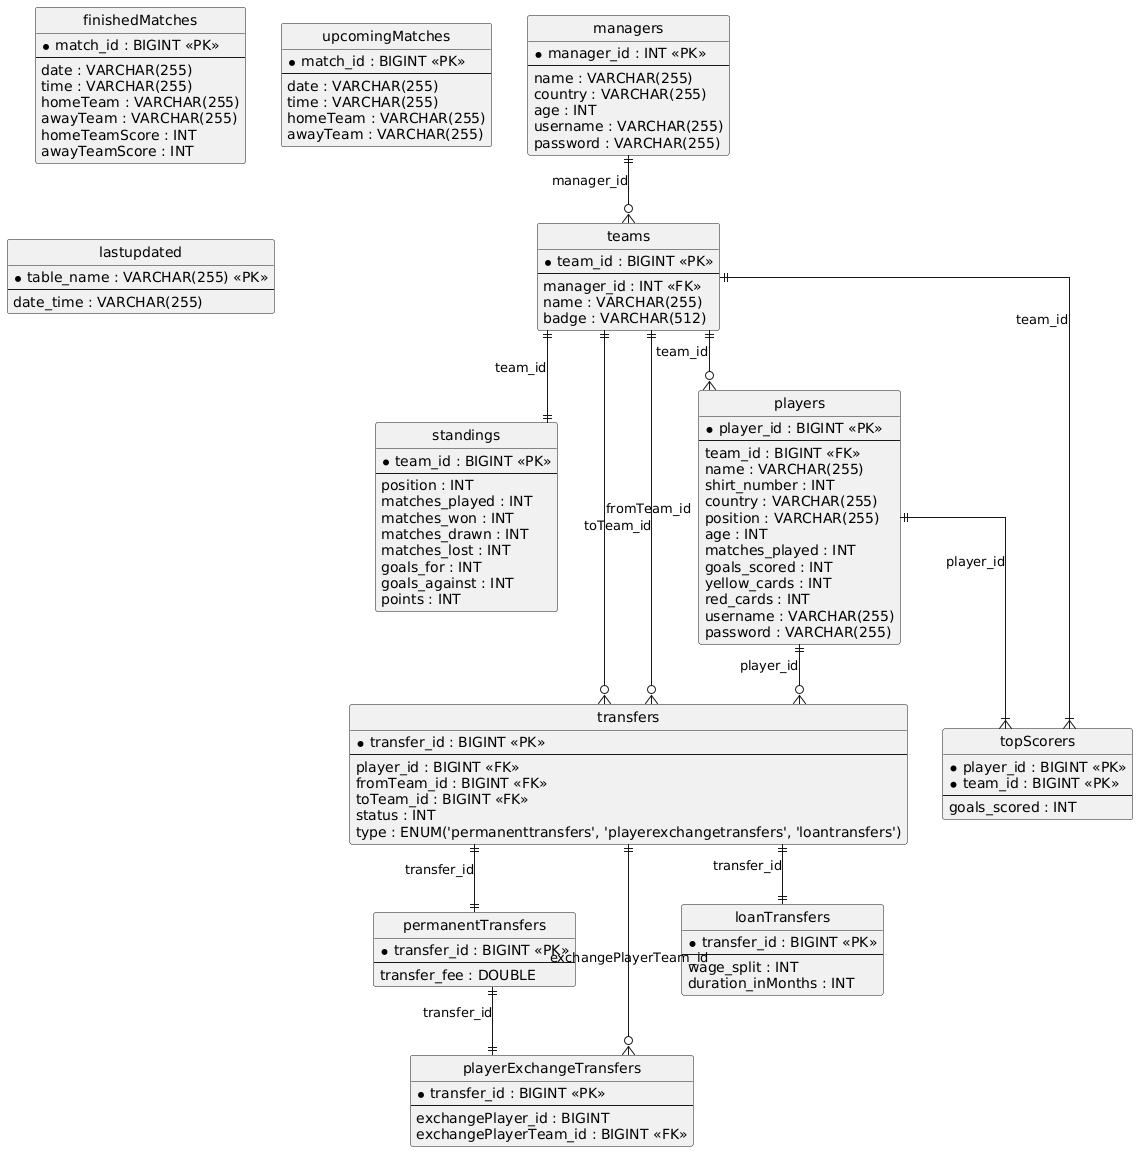

The diagram above was rendered by PlantUML. Its source (embedded in the PNG):
@startuml
hide circle
skinparam linetype ortho

entity "managers" as managers {
  * manager_id : INT <<PK>>
  --
  name : VARCHAR(255)
  country : VARCHAR(255)
  age : INT
  username : VARCHAR(255)
  password : VARCHAR(255)
}

entity "teams" as teams {
  * team_id : BIGINT <<PK>>
  --
  manager_id : INT <<FK>>
  name : VARCHAR(255)
  badge : VARCHAR(512)
}

entity "standings" as standings {
  * team_id : BIGINT <<PK>>
  --
  position : INT
  matches_played : INT
  matches_won : INT
  matches_drawn : INT
  matches_lost : INT
  goals_for : INT
  goals_against : INT
  points : INT
}

entity "players" as players {
  * player_id : BIGINT <<PK>>
  --
  team_id : BIGINT <<FK>>
  name : VARCHAR(255)
  shirt_number : INT
  country : VARCHAR(255)
  position : VARCHAR(255)
  age : INT
  matches_played : INT
  goals_scored : INT
  yellow_cards : INT
  red_cards : INT
  username : VARCHAR(255)
  password : VARCHAR(255)
}

entity "transfers" as transfers {
  * transfer_id : BIGINT <<PK>>
  --
  player_id : BIGINT <<FK>>
  fromTeam_id : BIGINT <<FK>>
  toTeam_id : BIGINT <<FK>>
  status : INT
  type : ENUM('permanenttransfers', 'playerexchangetransfers', 'loantransfers')
}

entity "permanentTransfers" as permanentTransfers {
  * transfer_id : BIGINT <<PK>>
  --
  transfer_fee : DOUBLE
}

entity "playerExchangeTransfers" as playerExchangeTransfers {
  * transfer_id : BIGINT <<PK>>
  --
  exchangePlayer_id : BIGINT
  exchangePlayerTeam_id : BIGINT <<FK>>
}

entity "loanTransfers" as loanTransfers {
  * transfer_id : BIGINT <<PK>>
  --
  wage_split : INT
  duration_inMonths : INT
}

entity "topScorers" as topScorers {
  * player_id : BIGINT <<PK>>
  * team_id : BIGINT <<PK>>
  --
  goals_scored : INT
}

entity "finishedMatches" as finishedMatches {
  * match_id : BIGINT <<PK>>
  --
  date : VARCHAR(255)
  time : VARCHAR(255)
  homeTeam : VARCHAR(255)
  awayTeam : VARCHAR(255)
  homeTeamScore : INT
  awayTeamScore : INT
}

entity "upcomingMatches" as upcomingMatches {
  * match_id : BIGINT <<PK>>
  --
  date : VARCHAR(255)
  time : VARCHAR(255)
  homeTeam : VARCHAR(255)
  awayTeam : VARCHAR(255)
}

entity "lastupdated" as lastupdated {
  * table_name : VARCHAR(255) <<PK>>
  --
  date_time : VARCHAR(255)
}

managers ||--o{ teams : "manager_id"
teams ||--|| standings : "team_id"
teams ||--o{ players : "team_id"
players ||--o{ transfers : "player_id"
teams ||--o{ transfers : "fromTeam_id"
teams ||--o{ transfers : "toTeam_id"
transfers ||--|| permanentTransfers : "transfer_id"
permanentTransfers ||--|| playerExchangeTransfers : "transfer_id"
transfers ||--o{ playerExchangeTransfers : "exchangePlayerTeam_id"
transfers ||--|| loanTransfers : "transfer_id"
players ||--|{ topScorers : "player_id"
teams ||--|{ topScorers : "team_id"
@enduml